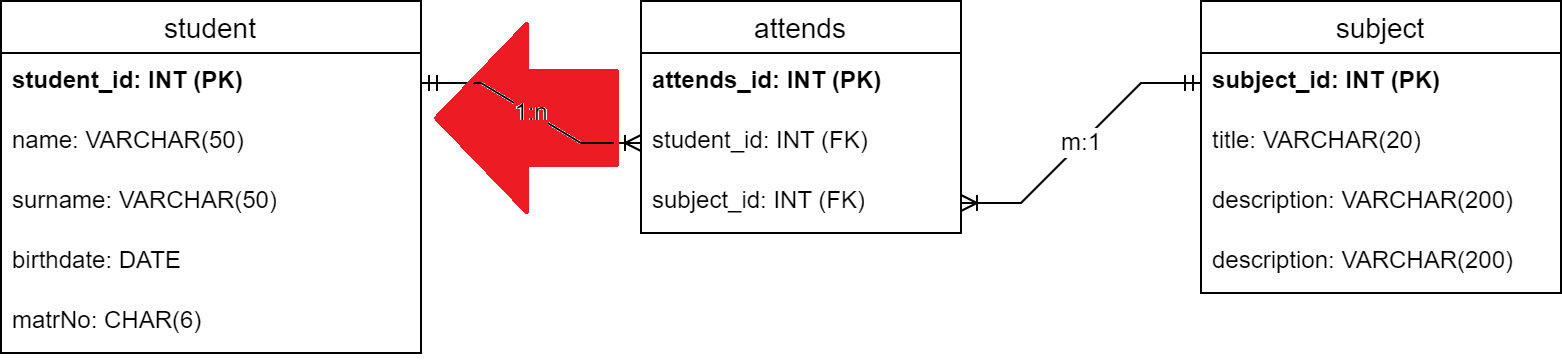

The diagram above was exported from draw.io. Its source (the exported page's mxGraphModel, read from the mxfile embedded in the PNG):
<mxGraphModel dx="1221" dy="715" grid="1" gridSize="10" guides="1" tooltips="1" connect="1" arrows="1" fold="1" page="1" pageScale="1" pageWidth="1169" pageHeight="827" math="0" shadow="0">
  <root>
    <mxCell id="0" />
    <mxCell id="1" parent="0" />
    <mxCell id="YrSE9yNMPJkOkMIrRL6k-23" value="1:n" style="edgeStyle=entityRelationEdgeStyle;fontSize=12;html=1;endArrow=ERoneToMany;startArrow=ERmandOne;rounded=0;" edge="1" parent="1" source="YrSE9yNMPJkOkMIrRL6k-29" target="YrSE9yNMPJkOkMIrRL6k-40">
      <mxGeometry width="100" height="100" relative="1" as="geometry">
        <mxPoint x="660" y="440" as="sourcePoint" />
        <mxPoint x="740" y="440" as="targetPoint" />
        <Array as="points">
          <mxPoint x="680" y="520" />
        </Array>
      </mxGeometry>
    </mxCell>
    <mxCell id="YrSE9yNMPJkOkMIrRL6k-24" value="m:1" style="edgeStyle=entityRelationEdgeStyle;fontSize=12;html=1;endArrow=ERoneToMany;startArrow=ERmandOne;rounded=0;" edge="1" parent="1" source="YrSE9yNMPJkOkMIrRL6k-32" target="YrSE9yNMPJkOkMIrRL6k-41">
      <mxGeometry width="100" height="100" relative="1" as="geometry">
        <mxPoint x="996" y="440" as="sourcePoint" />
        <mxPoint x="900" y="440" as="targetPoint" />
        <Array as="points">
          <mxPoint x="1030" y="689.5" />
          <mxPoint x="990" y="540" />
          <mxPoint x="1300" y="559.5" />
        </Array>
      </mxGeometry>
    </mxCell>
    <mxCell id="YrSE9yNMPJkOkMIrRL6k-28" value="student" style="swimlane;fontStyle=0;childLayout=stackLayout;horizontal=1;startSize=26;horizontalStack=0;resizeParent=1;resizeParentMax=0;resizeLast=0;collapsible=1;marginBottom=0;align=center;fontSize=14;" vertex="1" parent="1">
      <mxGeometry x="40" y="40" width="210" height="176" as="geometry" />
    </mxCell>
    <mxCell id="YrSE9yNMPJkOkMIrRL6k-29" value="&lt;b&gt;student_id: INT (PK)&lt;/b&gt;" style="text;strokeColor=none;fillColor=none;spacingLeft=4;spacingRight=4;overflow=hidden;rotatable=0;points=[[0,0.5],[1,0.5]];portConstraint=eastwest;fontSize=12;whiteSpace=wrap;html=1;" vertex="1" parent="YrSE9yNMPJkOkMIrRL6k-28">
      <mxGeometry y="26" width="210" height="30" as="geometry" />
    </mxCell>
    <mxCell id="YrSE9yNMPJkOkMIrRL6k-30" value="name: VARCHAR(50)" style="text;strokeColor=none;fillColor=none;spacingLeft=4;spacingRight=4;overflow=hidden;rotatable=0;points=[[0,0.5],[1,0.5]];portConstraint=eastwest;fontSize=12;whiteSpace=wrap;html=1;" vertex="1" parent="YrSE9yNMPJkOkMIrRL6k-28">
      <mxGeometry y="56" width="210" height="30" as="geometry" />
    </mxCell>
    <mxCell id="YrSE9yNMPJkOkMIrRL6k-44" value="surname: VARCHAR(50)" style="text;strokeColor=none;fillColor=none;spacingLeft=4;spacingRight=4;overflow=hidden;rotatable=0;points=[[0,0.5],[1,0.5]];portConstraint=eastwest;fontSize=12;whiteSpace=wrap;html=1;" vertex="1" parent="YrSE9yNMPJkOkMIrRL6k-28">
      <mxGeometry y="86" width="210" height="30" as="geometry" />
    </mxCell>
    <mxCell id="YrSE9yNMPJkOkMIrRL6k-45" value="birthdate: DATE" style="text;strokeColor=none;fillColor=none;spacingLeft=4;spacingRight=4;overflow=hidden;rotatable=0;points=[[0,0.5],[1,0.5]];portConstraint=eastwest;fontSize=12;whiteSpace=wrap;html=1;" vertex="1" parent="YrSE9yNMPJkOkMIrRL6k-28">
      <mxGeometry y="116" width="210" height="30" as="geometry" />
    </mxCell>
    <mxCell id="YrSE9yNMPJkOkMIrRL6k-46" value="matrNo: CHAR(6)" style="text;strokeColor=none;fillColor=none;spacingLeft=4;spacingRight=4;overflow=hidden;rotatable=0;points=[[0,0.5],[1,0.5]];portConstraint=eastwest;fontSize=12;whiteSpace=wrap;html=1;" vertex="1" parent="YrSE9yNMPJkOkMIrRL6k-28">
      <mxGeometry y="146" width="210" height="30" as="geometry" />
    </mxCell>
    <mxCell id="YrSE9yNMPJkOkMIrRL6k-31" value="subject" style="swimlane;fontStyle=0;childLayout=stackLayout;horizontal=1;startSize=26;horizontalStack=0;resizeParent=1;resizeParentMax=0;resizeLast=0;collapsible=1;marginBottom=0;align=center;fontSize=14;" vertex="1" parent="1">
      <mxGeometry x="640" y="40" width="180" height="146" as="geometry" />
    </mxCell>
    <mxCell id="YrSE9yNMPJkOkMIrRL6k-32" value="&lt;b&gt;subject_id: INT (PK)&lt;/b&gt;" style="text;strokeColor=none;fillColor=none;spacingLeft=4;spacingRight=4;overflow=hidden;rotatable=0;points=[[0,0.5],[1,0.5]];portConstraint=eastwest;fontSize=12;whiteSpace=wrap;html=1;" vertex="1" parent="YrSE9yNMPJkOkMIrRL6k-31">
      <mxGeometry y="26" width="180" height="30" as="geometry" />
    </mxCell>
    <mxCell id="YrSE9yNMPJkOkMIrRL6k-33" value="title: VARCHAR(20)" style="text;strokeColor=none;fillColor=none;spacingLeft=4;spacingRight=4;overflow=hidden;rotatable=0;points=[[0,0.5],[1,0.5]];portConstraint=eastwest;fontSize=12;whiteSpace=wrap;html=1;" vertex="1" parent="YrSE9yNMPJkOkMIrRL6k-31">
      <mxGeometry y="56" width="180" height="30" as="geometry" />
    </mxCell>
    <mxCell id="YrSE9yNMPJkOkMIrRL6k-47" value="description: VARCHAR(200)" style="text;strokeColor=none;fillColor=none;spacingLeft=4;spacingRight=4;overflow=hidden;rotatable=0;points=[[0,0.5],[1,0.5]];portConstraint=eastwest;fontSize=12;whiteSpace=wrap;html=1;" vertex="1" parent="YrSE9yNMPJkOkMIrRL6k-31">
      <mxGeometry y="86" width="180" height="30" as="geometry" />
    </mxCell>
    <mxCell id="YrSE9yNMPJkOkMIrRL6k-48" value="description: VARCHAR(200)" style="text;strokeColor=none;fillColor=none;spacingLeft=4;spacingRight=4;overflow=hidden;rotatable=0;points=[[0,0.5],[1,0.5]];portConstraint=eastwest;fontSize=12;whiteSpace=wrap;html=1;" vertex="1" parent="YrSE9yNMPJkOkMIrRL6k-31">
      <mxGeometry y="116" width="180" height="30" as="geometry" />
    </mxCell>
    <mxCell id="YrSE9yNMPJkOkMIrRL6k-38" value="attends" style="swimlane;fontStyle=0;childLayout=stackLayout;horizontal=1;startSize=26;horizontalStack=0;resizeParent=1;resizeParentMax=0;resizeLast=0;collapsible=1;marginBottom=0;align=center;fontSize=14;" vertex="1" parent="1">
      <mxGeometry x="360" y="40" width="160" height="116" as="geometry" />
    </mxCell>
    <mxCell id="YrSE9yNMPJkOkMIrRL6k-39" value="&lt;b&gt;attends_id: INT (PK)&lt;/b&gt;" style="text;strokeColor=none;fillColor=none;spacingLeft=4;spacingRight=4;overflow=hidden;rotatable=0;points=[[0,0.5],[1,0.5]];portConstraint=eastwest;fontSize=12;whiteSpace=wrap;html=1;" vertex="1" parent="YrSE9yNMPJkOkMIrRL6k-38">
      <mxGeometry y="26" width="160" height="30" as="geometry" />
    </mxCell>
    <mxCell id="YrSE9yNMPJkOkMIrRL6k-40" value="student_id: INT (FK)" style="text;strokeColor=none;fillColor=none;spacingLeft=4;spacingRight=4;overflow=hidden;rotatable=0;points=[[0,0.5],[1,0.5]];portConstraint=eastwest;fontSize=12;whiteSpace=wrap;html=1;" vertex="1" parent="YrSE9yNMPJkOkMIrRL6k-38">
      <mxGeometry y="56" width="160" height="30" as="geometry" />
    </mxCell>
    <mxCell id="YrSE9yNMPJkOkMIrRL6k-41" value="subject_id: INT (FK)" style="text;strokeColor=none;fillColor=none;spacingLeft=4;spacingRight=4;overflow=hidden;rotatable=0;points=[[0,0.5],[1,0.5]];portConstraint=eastwest;fontSize=12;whiteSpace=wrap;html=1;" vertex="1" parent="YrSE9yNMPJkOkMIrRL6k-38">
      <mxGeometry y="86" width="160" height="30" as="geometry" />
    </mxCell>
  </root>
</mxGraphModel>